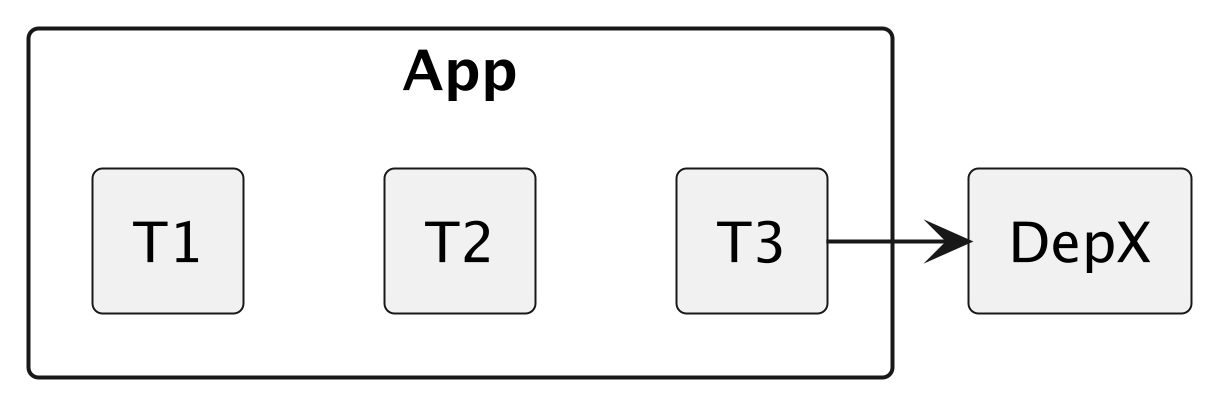

The diagram above was rendered by PlantUML. Its source (embedded in the PNG):
@startuml
 skinparam componentStyle rectangle
 scale 500 width
 scale 500 height
 component App {
   component T1
   component T2 
   component T3
 }
 component DepX
 T1 -right[hidden]-> T2 
 T2 -right[hidden]-> T3
 T3 -right-> DepX
 @enduml